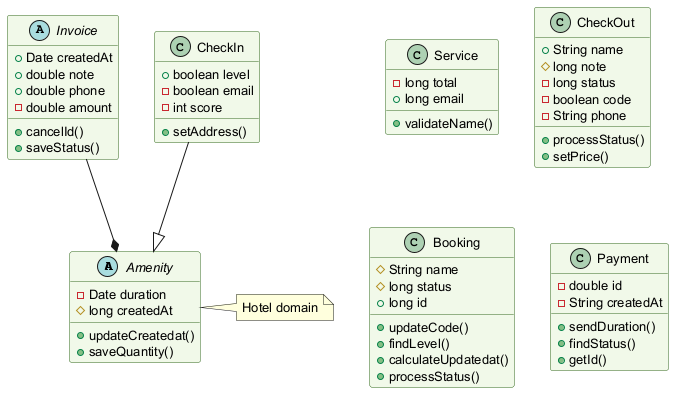

The diagram above was rendered by PlantUML. Its source (embedded in the PNG):
@startuml
skinparam backgroundColor #FFFFFF
skinparam classBackgroundColor #F1F8E9
skinparam classBorderColor #33691E
skinparam defaultFontSize 13
abstract class Amenity {
  -Date duration
  #long createdAt
  +updateCreatedat()
  +saveQuantity()
}
class Service {
  -long total
  +long email
  +validateName()
}
class CheckOut {
  +String name
  #long note
  -long status
  -boolean code
  -String phone
  +processStatus()
  +setPrice()
}
class Booking {
  #String name
  #long status
  +long id
  +updateCode()
  +findLevel()
  +calculateUpdatedat()
  +processStatus()
}
class Payment {
  -double id
  -String createdAt
  +sendDuration()
  +findStatus()
  +getId()
}
abstract class Invoice {
  +Date createdAt
  +double note
  +double phone
  -double amount
  +cancelId()
  +saveStatus()
}
class CheckIn {
  +boolean level
  -boolean email
  -int score
  +setAddress()
}
Invoice --* Amenity
CheckIn --|> Amenity
note right of Amenity : Hotel domain
@enduml